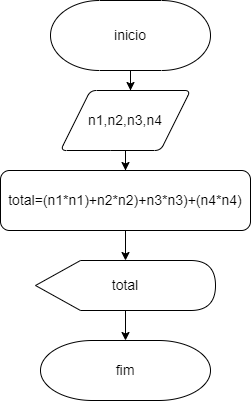

The diagram above was exported from draw.io. Its source (the exported page's mxGraphModel, read from the mxfile embedded in the PNG):
<mxGraphModel dx="1422" dy="794" grid="1" gridSize="10" guides="1" tooltips="1" connect="1" arrows="1" fold="1" page="1" pageScale="1" pageWidth="827" pageHeight="1169" math="0" shadow="0">
  <root>
    <mxCell id="0" />
    <mxCell id="1" parent="0" />
    <mxCell id="Voxm3MwSTx0xvNRicQDm-33" value="" style="edgeStyle=orthogonalEdgeStyle;rounded=0;orthogonalLoop=1;jettySize=auto;html=1;fontSize=14;" edge="1" parent="1" source="Voxm3MwSTx0xvNRicQDm-31">
      <mxGeometry relative="1" as="geometry">
        <mxPoint x="130" y="180" as="targetPoint" />
      </mxGeometry>
    </mxCell>
    <mxCell id="Voxm3MwSTx0xvNRicQDm-31" value="inicio" style="strokeWidth=1;html=1;shape=mxgraph.flowchart.terminator;whiteSpace=wrap;fontSize=14;" vertex="1" parent="1">
      <mxGeometry x="50" y="90" width="160" height="70" as="geometry" />
    </mxCell>
    <mxCell id="Voxm3MwSTx0xvNRicQDm-38" value="" style="edgeStyle=orthogonalEdgeStyle;rounded=0;orthogonalLoop=1;jettySize=auto;html=1;fontSize=14;" edge="1" parent="1" source="Voxm3MwSTx0xvNRicQDm-36" target="Voxm3MwSTx0xvNRicQDm-37">
      <mxGeometry relative="1" as="geometry" />
    </mxCell>
    <mxCell id="Voxm3MwSTx0xvNRicQDm-36" value="n1,n2,n3,n4" style="shape=parallelogram;html=1;strokeWidth=1;perimeter=parallelogramPerimeter;whiteSpace=wrap;rounded=1;arcSize=12;size=0.23;fontSize=14;" vertex="1" parent="1">
      <mxGeometry x="60" y="180" width="130" height="60" as="geometry" />
    </mxCell>
    <mxCell id="Voxm3MwSTx0xvNRicQDm-41" value="" style="edgeStyle=orthogonalEdgeStyle;rounded=0;orthogonalLoop=1;jettySize=auto;html=1;fontSize=14;" edge="1" parent="1" source="Voxm3MwSTx0xvNRicQDm-37" target="Voxm3MwSTx0xvNRicQDm-40">
      <mxGeometry relative="1" as="geometry" />
    </mxCell>
    <mxCell id="Voxm3MwSTx0xvNRicQDm-37" value="total=(n1*n1)+n2*n2)+n3*n3)+(n4*n4)" style="rounded=1;whiteSpace=wrap;html=1;fontSize=14;strokeWidth=1;" vertex="1" parent="1">
      <mxGeometry y="260" width="250" height="60" as="geometry" />
    </mxCell>
    <mxCell id="Voxm3MwSTx0xvNRicQDm-43" value="" style="edgeStyle=orthogonalEdgeStyle;rounded=0;orthogonalLoop=1;jettySize=auto;html=1;fontSize=14;" edge="1" parent="1" source="Voxm3MwSTx0xvNRicQDm-40" target="Voxm3MwSTx0xvNRicQDm-42">
      <mxGeometry relative="1" as="geometry" />
    </mxCell>
    <mxCell id="Voxm3MwSTx0xvNRicQDm-40" value="total" style="shape=display;whiteSpace=wrap;html=1;fontSize=14;strokeWidth=1;" vertex="1" parent="1">
      <mxGeometry x="35" y="350" width="180" height="50" as="geometry" />
    </mxCell>
    <mxCell id="Voxm3MwSTx0xvNRicQDm-42" value="fim" style="strokeWidth=1;html=1;shape=mxgraph.flowchart.terminator;whiteSpace=wrap;fontSize=14;" vertex="1" parent="1">
      <mxGeometry x="40" y="430" width="170" height="60" as="geometry" />
    </mxCell>
  </root>
</mxGraphModel>